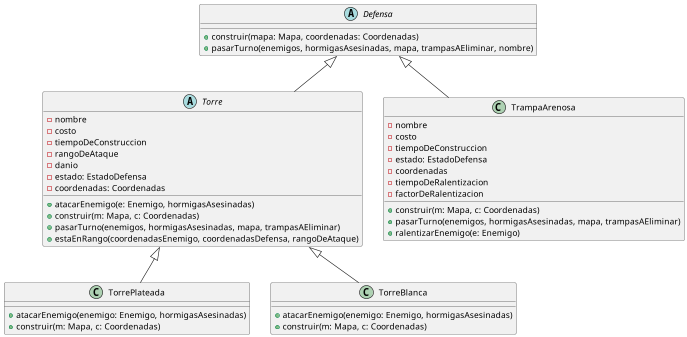

The diagram above was rendered by PlantUML. Its source (embedded in the PNG):
@startuml
'https://plantuml.com/class-diagram

abstract Defensa {
+ construir(mapa: Mapa, coordenadas: Coordenadas)
+ pasarTurno(enemigos, hormigasAsesinadas, mapa, trampasAEliminar, nombre)
}

together{
    class TrampaArenosa {
    - nombre
    - costo
    - tiempoDeConstruccion
    - estado: EstadoDefensa
    - coordenadas
    - tiempoDeRalentizacion
    - factorDeRalentizacion
    + construir(m: Mapa, c: Coordenadas)
    + pasarTurno(enemigos, hormigasAsesinadas, mapa, trampasAEliminar)
    + ralentizarEnemigo(e: Enemigo)
    }
    
    abstract Torre {
    - nombre
    - costo
    - tiempoDeConstruccion
    - rangoDeAtaque
    - danio
    - estado: EstadoDefensa
    - coordenadas: Coordenadas
    + atacarEnemigo(e: Enemigo, hormigasAsesinadas)
    + construir(m: Mapa, c: Coordenadas)
    + pasarTurno(enemigos, hormigasAsesinadas, mapa, trampasAEliminar)
    + estaEnRango(coordenadasEnemigo, coordenadasDefensa, rangoDeAtaque)
    }
    
    together{
        class TorreBlanca {
        + atacarEnemigo(enemigo: Enemigo, hormigasAsesinadas)
        + construir(m: Mapa, c: Coordenadas)
        }
        
        class TorrePlateada {
        + atacarEnemigo(enemigo: Enemigo, hormigasAsesinadas)
        + construir(m: Mapa, c: Coordenadas)
        }
    }
}

TrampaArenosa -|> Defensa
Defensa <|-- Torre
Torre <|-- TorreBlanca
Torre <|-- TorrePlateada

@enduml